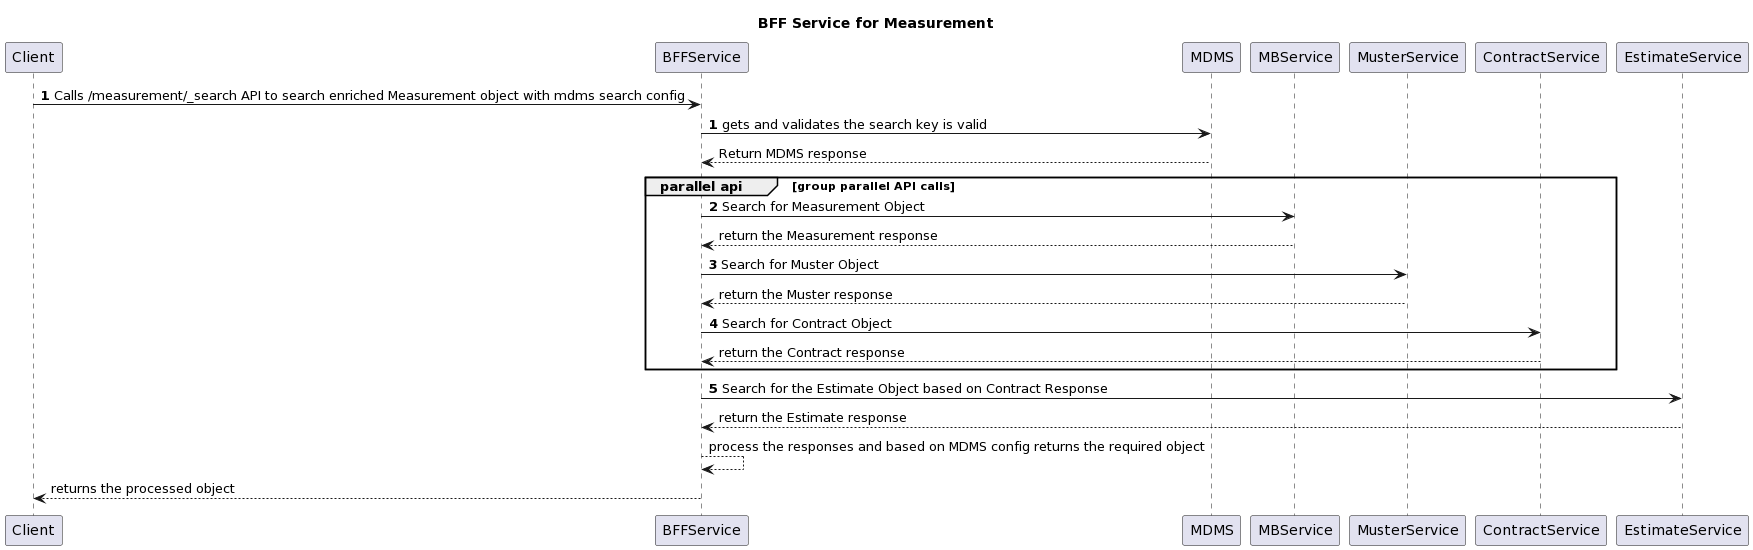

The diagram above was rendered by PlantUML. Its source (embedded in the PNG):
@startuml
title BFF Service for Measurement

Client -> BFFService: **1** Calls /measurement/_search API to search enriched Measurement object with mdms search config

BFFService -> MDMS: **1** gets and validates the search key is valid
BFFService <-- MDMS:  Return MDMS response

group parallel api [group parallel API calls]
BFFService -> MBService: **2** Search for Measurement Object
MBService --> BFFService: return the Measurement response

BFFService -> MusterService: **3** Search for Muster Object
MusterService --> BFFService: return the Muster response

BFFService -> ContractService: **4** Search for Contract Object 
ContractService --> BFFService: return the Contract response

end
BFFService -> EstimateService: **5** Search for the Estimate Object based on Contract Response
EstimateService --> BFFService: return the Estimate response

BFFService ---> BFFService: process the responses and based on MDMS config returns the required object
BFFService --> Client: returns the processed object
@enduml